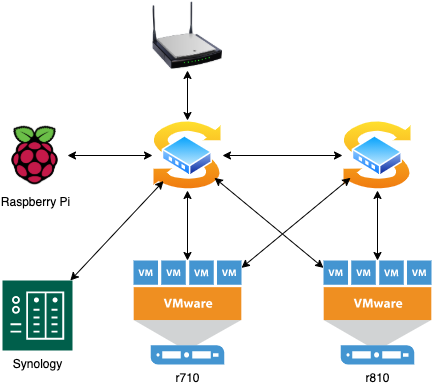

The diagram above was exported from draw.io. Its source (the exported page's mxGraphModel, read from the mxfile embedded in the PNG):
<mxGraphModel dx="1426" dy="801" grid="1" gridSize="10" guides="1" tooltips="1" connect="1" arrows="1" fold="1" page="1" pageScale="1" pageWidth="850" pageHeight="1100" math="0" shadow="0">
  <root>
    <mxCell id="0" />
    <mxCell id="1" parent="0" />
    <mxCell id="QKr56KCxyiavhWd9k5hS-4" value="" style="image;html=1;image=img/lib/clip_art/networking/Wireless_Router_N_128x128.png" parent="1" vertex="1">
      <mxGeometry x="210" y="50" width="70" height="70" as="geometry" />
    </mxCell>
    <mxCell id="QKr56KCxyiavhWd9k5hS-5" value="" style="aspect=fixed;perimeter=ellipsePerimeter;html=1;align=center;shadow=0;dashed=0;spacingTop=3;image;image=img/lib/active_directory/switch.svg;" parent="1" vertex="1">
      <mxGeometry x="210" y="170" width="70" height="70" as="geometry" />
    </mxCell>
    <mxCell id="QKr56KCxyiavhWd9k5hS-9" value="Raspberry Pi" style="shape=image;html=1;verticalAlign=top;verticalLabelPosition=bottom;labelBackgroundColor=#ffffff;imageAspect=0;aspect=fixed;image=https://cdn4.iconfinder.com/data/icons/logos-and-brands/512/272_Raspberry_Pi_logo-128.png" parent="1" vertex="1">
      <mxGeometry x="60" y="172.5" width="65" height="65" as="geometry" />
    </mxCell>
    <mxCell id="QKr56KCxyiavhWd9k5hS-12" value="r710" style="pointerEvents=1;shadow=0;dashed=0;html=1;strokeColor=none;fillColor=#4495D1;labelPosition=center;verticalLabelPosition=bottom;verticalAlign=top;align=center;outlineConnect=0;shape=mxgraph.veeam.vmware_host;" parent="1" vertex="1">
      <mxGeometry x="191" y="310" width="108" height="104" as="geometry" />
    </mxCell>
    <mxCell id="QKr56KCxyiavhWd9k5hS-13" value="r810" style="pointerEvents=1;shadow=0;dashed=0;html=1;strokeColor=none;fillColor=#4495D1;labelPosition=center;verticalLabelPosition=bottom;verticalAlign=top;align=center;outlineConnect=0;shape=mxgraph.veeam.vmware_host;" parent="1" vertex="1">
      <mxGeometry x="381" y="310" width="108" height="104" as="geometry" />
    </mxCell>
    <mxCell id="QKr56KCxyiavhWd9k5hS-15" value="Synology" style="pointerEvents=1;shadow=0;dashed=0;html=1;strokeColor=none;fillColor=#005F4B;labelPosition=center;verticalLabelPosition=bottom;verticalAlign=top;align=center;outlineConnect=0;shape=mxgraph.veeam2.nas;" parent="1" vertex="1">
      <mxGeometry x="60" y="330" width="70" height="70" as="geometry" />
    </mxCell>
    <mxCell id="QKr56KCxyiavhWd9k5hS-16" value="" style="endArrow=classic;startArrow=classic;html=1;exitX=0.5;exitY=0;exitDx=0;exitDy=0;" parent="1" source="QKr56KCxyiavhWd9k5hS-5" target="QKr56KCxyiavhWd9k5hS-4" edge="1">
      <mxGeometry width="50" height="50" relative="1" as="geometry">
        <mxPoint x="540" y="360" as="sourcePoint" />
        <mxPoint x="590" y="310" as="targetPoint" />
      </mxGeometry>
    </mxCell>
    <mxCell id="QKr56KCxyiavhWd9k5hS-17" value="" style="endArrow=classic;startArrow=classic;html=1;" parent="1" source="QKr56KCxyiavhWd9k5hS-13" target="QKr56KCxyiavhWd9k5hS-5" edge="1">
      <mxGeometry width="50" height="50" relative="1" as="geometry">
        <mxPoint x="226.32" y="410" as="sourcePoint" />
        <mxPoint x="220.00421052631583" y="350" as="targetPoint" />
      </mxGeometry>
    </mxCell>
    <mxCell id="QKr56KCxyiavhWd9k5hS-18" value="" style="endArrow=classic;startArrow=classic;html=1;" parent="1" source="QKr56KCxyiavhWd9k5hS-12" target="QKr56KCxyiavhWd9k5hS-5" edge="1">
      <mxGeometry width="50" height="50" relative="1" as="geometry">
        <mxPoint x="238.16" y="340" as="sourcePoint" />
        <mxPoint x="231.84421052631583" y="280" as="targetPoint" />
      </mxGeometry>
    </mxCell>
    <mxCell id="QKr56KCxyiavhWd9k5hS-19" value="" style="endArrow=classic;startArrow=classic;html=1;" parent="1" source="QKr56KCxyiavhWd9k5hS-15" target="QKr56KCxyiavhWd9k5hS-5" edge="1">
      <mxGeometry width="50" height="50" relative="1" as="geometry">
        <mxPoint x="236.32" y="352" as="sourcePoint" />
        <mxPoint x="230.00421052631583" y="292" as="targetPoint" />
      </mxGeometry>
    </mxCell>
    <mxCell id="QKr56KCxyiavhWd9k5hS-20" value="" style="endArrow=classic;startArrow=classic;html=1;" parent="1" source="QKr56KCxyiavhWd9k5hS-9" target="QKr56KCxyiavhWd9k5hS-5" edge="1">
      <mxGeometry width="50" height="50" relative="1" as="geometry">
        <mxPoint x="238.16" y="330" as="sourcePoint" />
        <mxPoint x="231.84421052631583" y="270" as="targetPoint" />
      </mxGeometry>
    </mxCell>
    <mxCell id="QKr56KCxyiavhWd9k5hS-21" value="" style="aspect=fixed;perimeter=ellipsePerimeter;html=1;align=center;shadow=0;dashed=0;spacingTop=3;image;image=img/lib/active_directory/switch.svg;" parent="1" vertex="1">
      <mxGeometry x="400" y="170" width="70" height="70" as="geometry" />
    </mxCell>
    <mxCell id="QKr56KCxyiavhWd9k5hS-22" value="" style="endArrow=classic;startArrow=classic;html=1;" parent="1" source="QKr56KCxyiavhWd9k5hS-12" target="QKr56KCxyiavhWd9k5hS-21" edge="1">
      <mxGeometry width="50" height="50" relative="1" as="geometry">
        <mxPoint x="480" y="404" as="sourcePoint" />
        <mxPoint x="530" y="354" as="targetPoint" />
      </mxGeometry>
    </mxCell>
    <mxCell id="QKr56KCxyiavhWd9k5hS-23" value="" style="endArrow=classic;startArrow=classic;html=1;" parent="1" source="QKr56KCxyiavhWd9k5hS-13" target="QKr56KCxyiavhWd9k5hS-21" edge="1">
      <mxGeometry width="50" height="50" relative="1" as="geometry">
        <mxPoint x="170" y="480" as="sourcePoint" />
        <mxPoint x="220" y="430" as="targetPoint" />
      </mxGeometry>
    </mxCell>
    <mxCell id="QKr56KCxyiavhWd9k5hS-24" value="" style="endArrow=classic;startArrow=classic;html=1;" parent="1" source="QKr56KCxyiavhWd9k5hS-5" target="QKr56KCxyiavhWd9k5hS-21" edge="1">
      <mxGeometry width="50" height="50" relative="1" as="geometry">
        <mxPoint x="340" y="230" as="sourcePoint" />
        <mxPoint x="390" y="180" as="targetPoint" />
      </mxGeometry>
    </mxCell>
  </root>
</mxGraphModel>